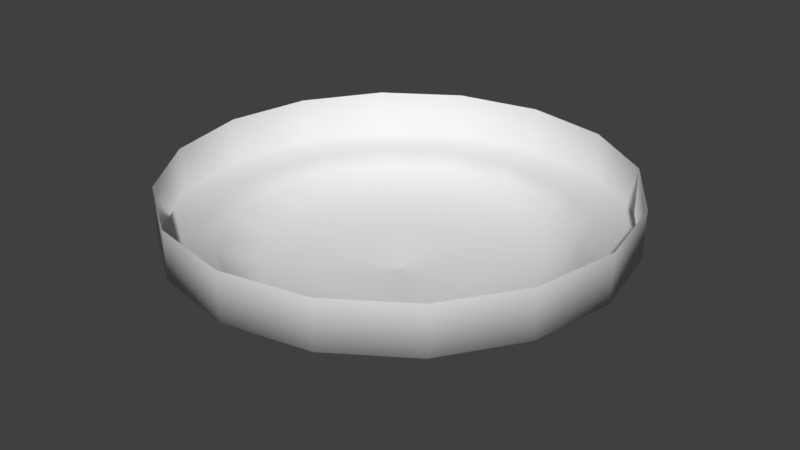 # Source: Ceiling_Module_Speaker.blend  (saved by Blender 2.79.0; exported with 4.5.12 LTS)
import bpy
from mathutils import Matrix  # noqa: F401  (used for matrix-valued properties, if any)

bpy.ops.wm.read_factory_settings(use_empty=True)
scene = bpy.context.scene
scene.name = 'Scene'

# ---- collections
col_collection_5 = bpy.data.collections.new('Collection 5'); scene.collection.children.link(col_collection_5)

# ---- materials (node trees are filled in below, after node groups)
mat_hospital_floor_material = bpy.data.materials.new('Hospital_Floor_Material')
mat_hospital_floor_material.alpha_threshold = 0.0
mat_hospital_floor_material.use_transparent_shadow = False
mat_hospital_floor_material.roughness = 0.5
mat_hospital_ceiling_material = bpy.data.materials.new('Hospital_Ceiling_Material')
mat_hospital_ceiling_material.alpha_threshold = 0.0
mat_hospital_ceiling_material.use_transparent_shadow = False
mat_hospital_ceiling_material.roughness = 0.5

# ---- material node trees

# ---- world
world_world = bpy.data.worlds.new('World'); scene.world = world_world
world_world.color = (0.05088, 0.05088, 0.05088)
world_world.use_sun_shadow = False
world_world.sun_shadow_jitter_overblur = 0.0
world_world.cycles.sampling_method = 'MANUAL'

# ---- meshes
me_plane = bpy.data.meshes.new('Plane')
me_plane.from_pydata([(1.923e-08, 0.2, 0.05469), (-0.07654, 0.1848, 0.05469), (-0.1414, 0.1414, 0.05469), (-0.1848, 0.07654, 0.05469), (-0.2, -1.086e-08, 0.05469), (-0.1848, -0.07654, 0.05469), (-0.1414, -0.1414, 0.05469), (-0.07654, -0.1848, 0.05469), (-1.097e-08, -0.2, 0.05469), (0.07654, -0.1848, 0.05469), (0.1414, -0.1414, 0.05469), (0.1848, -0.07654, 0.05469), (0.2, 2.683e-10, 0.05469), (0.1848, 0.07654, 0.05469), (0.1414, 0.1414, 0.05469), (0.07654, 0.1848, 0.05469), (1.923e-08, 0.2, 0.01138), (-0.07654, 0.1848, 0.01138), (-0.1414, 0.1414, 0.01138), (-0.1848, 0.07654, 0.01138), (-0.2, -1.086e-08, 0.01138), (-0.1848, -0.07654, 0.01138), (-0.1414, -0.1414, 0.01138), (-0.07654, -0.1848, 0.01138), (-1.097e-08, -0.2, 0.01138), (0.07654, -0.1848, 0.01138), (0.1414, -0.1414, 0.01138), (0.1848, -0.07654, 0.01138), (0.2, 2.683e-10, 0.01138), (0.1848, 0.07654, 0.01138), (0.1414, 0.1414, 0.01138), (0.07654, 0.1848, 0.01138), (1.513e-08, 0.16, 0.01138), (-0.06123, 0.1478, 0.01138), (-0.1131, 0.1131, 0.01138), (-0.1478, 0.06123, 0.01138), (-0.16, -8.291e-09, 0.01138), (-0.1478, -0.06123, 0.01138), (-0.1131, -0.1131, 0.01138), (-0.06123, -0.1478, 0.01138), (-9.032e-09, -0.16, 0.01138), (0.06123, -0.1478, 0.01138), (0.1131, -0.1131, 0.01138), (0.1478, -0.06123, 0.01138), (0.16, 6.109e-10, 0.01138), (0.1478, 0.06123, 0.01138), (0.1131, 0.1131, 0.01138), (0.06123, 0.1478, 0.01138), (2.461e-09, 3.844e-09, -0.03153), (4.324e-09, 3.844e-09, -0.03153), (4.324e-09, -3.607e-09, -0.03153), (4.324e-09, -3.607e-09, -0.03153), (4.324e-09, -1.744e-09, -0.03153), (4.324e-09, -3.607e-09, -0.03153), (4.324e-09, -3.607e-09, -0.03153), (4.324e-09, 3.844e-09, -0.03153), (2.461e-09, 3.844e-09, -0.03153), (4.324e-09, 3.844e-09, -0.03153), (4.324e-09, -3.607e-09, -0.03153), (4.324e-09, -3.607e-09, -0.03153), (4.324e-09, -1.744e-09, -0.03153), (4.324e-09, -3.607e-09, -0.03153), (4.324e-09, -3.607e-09, -0.03153), (4.324e-09, 3.844e-09, -0.03153), (0.1205, -1.03e-09, -0.0181), (0.1113, 0.04612, -0.0181), (-0.1113, -0.04612, -0.0181), (-0.08522, -0.08522, -0.0181), (0.08522, 0.08522, -0.0181), (-0.04612, -0.1113, -0.0181), (0.04612, 0.1113, -0.0181), (-4.9e-09, -0.1205, -0.0181), (1.33e-08, 0.1205, -0.0181), (-0.04612, 0.1113, -0.0181), (0.04612, -0.1113, -0.0181), (-0.08522, 0.08522, -0.0181), (0.08522, -0.08522, -0.0181), (-0.1113, 0.04612, -0.0181), (0.1113, -0.04612, -0.0181), (-0.1205, -7.735e-09, -0.0181), (0.1423, 0.05893, -0.002315), (-0.1089, -0.1089, -0.002315), (0.1089, 0.1089, -0.002315), (-0.05893, -0.1423, -0.002315), (0.05893, 0.1423, -0.002315), (-8.09e-09, -0.154, -0.002315), (-0.05893, 0.1423, -0.002315), (0.05893, -0.1423, -0.002315), (-0.1089, 0.1089, -0.002315), (0.1089, -0.1089, -0.002315), (-0.1423, 0.05893, -0.002315), (0.1423, -0.05893, -0.002315), (-0.154, -8.97e-09, -0.002315), (0.154, -4.02e-10, -0.002315), (-0.1423, -0.05893, -0.002315), (1.516e-08, 0.154, -0.002315), (0.07122, -1.741e-09, -0.02553), (-0.06579, -0.02725, -0.02553), (9.009e-09, 0.07122, -0.02553), (0.06579, 0.02725, -0.02553), (-0.05036, -0.05036, -0.02553), (0.05036, 0.05036, -0.02553), (-0.02725, -0.06579, -0.02553), (0.02725, 0.06579, -0.02553), (-1.744e-09, -0.07122, -0.02553), (-0.02725, 0.06579, -0.02553), (0.02725, -0.06579, -0.02553), (-0.05036, 0.05036, -0.02553), (0.05036, -0.05036, -0.02553), (-0.06579, 0.02725, -0.02553), (0.06579, -0.02725, -0.02553), (-0.07122, -5.704e-09, -0.02553)], [], [(2, 1, 17, 18), (10, 9, 25, 26), (3, 2, 18, 19), (11, 10, 26, 27), (4, 3, 19, 20), (12, 11, 27, 28), (5, 4, 20, 21), (13, 12, 28, 29), (6, 5, 21, 22), (14, 13, 29, 30), (7, 6, 22, 23), (15, 14, 30, 31), (8, 7, 23, 24), (1, 0, 16, 17), (0, 15, 31, 16), (9, 8, 24, 25), (24, 23, 39, 40), (17, 16, 32, 33), (16, 31, 47, 32), (25, 24, 40, 41), (18, 17, 33, 34), (26, 25, 41, 42), (19, 18, 34, 35), (27, 26, 42, 43), (20, 19, 35, 36), (28, 27, 43, 44), (21, 20, 36, 37), (29, 28, 44, 45), (22, 21, 37, 38), (30, 29, 45, 46), (23, 22, 38, 39), (31, 30, 46, 47), (99, 96, 60, 61), (100, 97, 53, 54), (101, 99, 61, 62), (102, 100, 54, 55), (103, 101, 62, 63), (104, 102, 55, 56), (105, 98, 48, 49), (98, 103, 63, 48), (106, 104, 56, 57), (107, 105, 49, 50), (108, 106, 57, 58), (109, 107, 50, 51), (110, 108, 58, 59), (111, 109, 51, 52), (96, 110, 59, 60), (97, 111, 52, 53), (94, 92, 79, 66), (93, 91, 78, 64), (92, 90, 77, 79), (91, 89, 76, 78), (90, 88, 75, 77), (89, 87, 74, 76), (88, 86, 73, 75), (87, 85, 71, 74), (95, 84, 70, 72), (86, 95, 72, 73), (85, 83, 69, 71), (84, 82, 68, 70), (83, 81, 67, 69), (82, 80, 65, 68), (81, 94, 66, 67), (80, 93, 64, 65), (45, 44, 93, 80), (38, 37, 94, 81), (46, 45, 80, 82), (39, 38, 81, 83), (47, 46, 82, 84), (40, 39, 83, 85), (33, 32, 95, 86), (32, 47, 84, 95), (41, 40, 85, 87), (34, 33, 86, 88), (42, 41, 87, 89), (35, 34, 88, 90), (43, 42, 89, 91), (36, 35, 90, 92), (44, 43, 91, 93), (37, 36, 92, 94), (66, 79, 111, 97), (64, 78, 110, 96), (79, 77, 109, 111), (78, 76, 108, 110), (77, 75, 107, 109), (76, 74, 106, 108), (75, 73, 105, 107), (74, 71, 104, 106), (72, 70, 103, 98), (73, 72, 98, 105), (71, 69, 102, 104), (70, 68, 101, 103), (69, 67, 100, 102), (68, 65, 99, 101), (67, 66, 97, 100), (65, 64, 96, 99)])
me_plane.polygons.foreach_set('use_smooth', [True] * 96)
_uv = me_plane.uv_layers.new(name='UVMap')
_uv.uv.foreach_set('vector', [0.1464, 0.1464, 0.3087, 0.03806, 0.3087, 0.03806, 0.1464, 0.1464, 0.8536, 0.8536, 0.6913, 0.9619, 0.6913, 0.9619, 0.8536, 0.8536, 0.03806, 0.3087, 0.1464, 0.1464, 0.1464, 0.1464, 0.03806, 0.3087, 0.9619, 0.6913, 0.8536, 0.8536, 0.8536, 0.8536, 0.9619, 0.6913, 0.0, 0.5, 0.03806, 0.3087, 0.03806, 0.3087, 0.0, 0.5, 1.0, 0.5, 0.9619, 0.6913, 0.9619, 0.6913, 1.0, 0.5, 0.03806, 0.6913, 0.0, 0.5, 0.0, 0.5, 0.03806, 0.6913, 0.9619, 0.3087, 1.0, 0.5, 1.0, 0.5, 0.9619, 0.3087, 0.1464, 0.8536, 0.03806, 0.6913, 0.03806, 0.6913, 0.1464, 0.8536, 0.8536, 0.1464, 0.9619, 0.3087, 0.9619, 0.3087, 0.8536, 0.1464, 0.3087, 0.9619, 0.1464, 0.8536, 0.1464, 0.8536, 0.3087, 0.9619, 0.6913, 0.03806, 0.8536, 0.1464, 0.8536, 0.1464, 0.6913, 0.03806, 0.5, 1.0, 0.3087, 0.9619, 0.3087, 0.9619, 0.5, 1.0, 0.3087, 0.03806, 0.5, 0.0, 0.5, 0.0, 0.3087, 0.03806, 0.5, 0.0, 0.6913, 0.03806, 0.6913, 0.03806, 0.5, 0.0, 0.6913, 0.9619, 0.5, 1.0, 0.5, 1.0, 0.6913, 0.9619, 0.5, 1.0, 0.3087, 0.9619, 0.3469, 0.8696, 0.5, 0.9, 0.3087, 0.03806, 0.5, 0.0, 0.5, 0.1, 0.3469, 0.1304, 0.5, 0.0, 0.6913, 0.03806, 0.6531, 0.1304, 0.5, 0.1, 0.6913, 0.9619, 0.5, 1.0, 0.5, 0.9, 0.6531, 0.8696, 0.1464, 0.1464, 0.3087, 0.03806, 0.3469, 0.1304, 0.2172, 0.2172, 0.8536, 0.8536, 0.6913, 0.9619, 0.6531, 0.8696, 0.7828, 0.7828, 0.03806, 0.3087, 0.1464, 0.1464, 0.2172, 0.2172, 0.1304, 0.3469, 0.9619, 0.6913, 0.8536, 0.8536, 0.7828, 0.7828, 0.8696, 0.6531, 0.0, 0.5, 0.03806, 0.3087, 0.1304, 0.3469, 0.1, 0.5, 1.0, 0.5, 0.9619, 0.6913, 0.8696, 0.6531, 0.9, 0.5, 0.03806, 0.6913, 0.0, 0.5, 0.1, 0.5, 0.1304, 0.6531, 0.9619, 0.3087, 1.0, 0.5, 0.9, 0.5, 0.8696, 0.3469, 0.1464, 0.8536, 0.03806, 0.6913, 0.1304, 0.6531, 0.2172, 0.7828, 0.8536, 0.1464, 0.9619, 0.3087, 0.8696, 0.3469, 0.7828, 0.2172, 0.3087, 0.9619, 0.1464, 0.8536, 0.2172, 0.7828, 0.3469, 0.8696, 0.6913, 0.03806, 0.8536, 0.1464, 0.7828, 0.2172, 0.6531, 0.1304, 0.6645, 0.4319, 0.678, 0.5, 0.5, 0.5, 0.5, 0.5, 0.3741, 0.6259, 0.3355, 0.5681, 0.5, 0.5, 0.5, 0.5, 0.6259, 0.3741, 0.6645, 0.4319, 0.5, 0.5, 0.5, 0.5, 0.4319, 0.6645, 0.3741, 0.6259, 0.5, 0.5, 0.5, 0.5, 0.5681, 0.3355, 0.6259, 0.3741, 0.5, 0.5, 0.5, 0.5, 0.5, 0.678, 0.4319, 0.6645, 0.5, 0.5, 0.5, 0.5, 0.4319, 0.3355, 0.5, 0.322, 0.5, 0.5, 0.5, 0.5, 0.5, 0.322, 0.5681, 0.3355, 0.5, 0.5, 0.5, 0.5, 0.5681, 0.6645, 0.5, 0.678, 0.5, 0.5, 0.5, 0.5, 0.3741, 0.3741, 0.4319, 0.3355, 0.5, 0.5, 0.5, 0.5, 0.6259, 0.6259, 0.5681, 0.6645, 0.5, 0.5, 0.5, 0.5, 0.3355, 0.4319, 0.3741, 0.3741, 0.5, 0.5, 0.5, 0.5, 0.6645, 0.5681, 0.6259, 0.6259, 0.5, 0.5, 0.5, 0.5, 0.322, 0.5, 0.3355, 0.4319, 0.5, 0.5, 0.5, 0.5, 0.678, 0.5, 0.6645, 0.5681, 0.5, 0.5, 0.5, 0.5, 0.3355, 0.5681, 0.322, 0.5, 0.5, 0.5, 0.5, 0.5, 0.1766, 0.6339, 0.15, 0.5, 0.2261, 0.5, 0.2469, 0.6048, 0.85, 0.5, 0.8234, 0.6339, 0.7531, 0.6048, 0.7739, 0.5, 0.15, 0.5, 0.1766, 0.3661, 0.2469, 0.3952, 0.2261, 0.5, 0.8234, 0.6339, 0.7475, 0.7475, 0.6937, 0.6937, 0.7531, 0.6048, 0.1766, 0.3661, 0.2525, 0.2525, 0.3063, 0.3063, 0.2469, 0.3952, 0.7475, 0.7475, 0.6339, 0.8234, 0.6048, 0.7531, 0.6937, 0.6937, 0.2525, 0.2525, 0.3661, 0.1766, 0.3952, 0.2469, 0.3063, 0.3063, 0.6339, 0.8234, 0.5, 0.85, 0.5, 0.7739, 0.6048, 0.7531, 0.5, 0.15, 0.6339, 0.1766, 0.6048, 0.2469, 0.5, 0.2261, 0.3661, 0.1766, 0.5, 0.15, 0.5, 0.2261, 0.3952, 0.2469, 0.5, 0.85, 0.3661, 0.8234, 0.3952, 0.7531, 0.5, 0.7739, 0.6339, 0.1766, 0.7475, 0.2525, 0.6937, 0.3063, 0.6048, 0.2469, 0.3661, 0.8234, 0.2525, 0.7475, 0.3063, 0.6937, 0.3952, 0.7531, 0.7475, 0.2525, 0.8234, 0.3661, 0.7531, 0.3952, 0.6937, 0.3063, 0.2525, 0.7475, 0.1766, 0.6339, 0.2469, 0.6048, 0.3063, 0.6937, 0.8234, 0.3661, 0.85, 0.5, 0.7739, 0.5, 0.7531, 0.3952, 0.8696, 0.3469, 0.9, 0.5, 0.85, 0.5, 0.8234, 0.3661, 0.2172, 0.7828, 0.1304, 0.6531, 0.1766, 0.6339, 0.2525, 0.7475, 0.7828, 0.2172, 0.8696, 0.3469, 0.8234, 0.3661, 0.7475, 0.2525, 0.3469, 0.8696, 0.2172, 0.7828, 0.2525, 0.7475, 0.3661, 0.8234, 0.6531, 0.1304, 0.7828, 0.2172, 0.7475, 0.2525, 0.6339, 0.1766, 0.5, 0.9, 0.3469, 0.8696, 0.3661, 0.8234, 0.5, 0.85, 0.3469, 0.1304, 0.5, 0.1, 0.5, 0.15, 0.3661, 0.1766, 0.5, 0.1, 0.6531, 0.1304, 0.6339, 0.1766, 0.5, 0.15, 0.6531, 0.8696, 0.5, 0.9, 0.5, 0.85, 0.6339, 0.8234, 0.2172, 0.2172, 0.3469, 0.1304, 0.3661, 0.1766, 0.2525, 0.2525, 0.7828, 0.7828, 0.6531, 0.8696, 0.6339, 0.8234, 0.7475, 0.7475, 0.1304, 0.3469, 0.2172, 0.2172, 0.2525, 0.2525, 0.1766, 0.3661, 0.8696, 0.6531, 0.7828, 0.7828, 0.7475, 0.7475, 0.8234, 0.6339, 0.1, 0.5, 0.1304, 0.3469, 0.1766, 0.3661, 0.15, 0.5, 0.9, 0.5, 0.8696, 0.6531, 0.8234, 0.6339, 0.85, 0.5, 0.1304, 0.6531, 0.1, 0.5, 0.15, 0.5, 0.1766, 0.6339, 0.2469, 0.6048, 0.2261, 0.5, 0.322, 0.5, 0.3355, 0.5681, 0.7739, 0.5, 0.7531, 0.6048, 0.6645, 0.5681, 0.678, 0.5, 0.2261, 0.5, 0.2469, 0.3952, 0.3355, 0.4319, 0.322, 0.5, 0.7531, 0.6048, 0.6937, 0.6937, 0.6259, 0.6259, 0.6645, 0.5681, 0.2469, 0.3952, 0.3063, 0.3063, 0.3741, 0.3741, 0.3355, 0.4319, 0.6937, 0.6937, 0.6048, 0.7531, 0.5681, 0.6645, 0.6259, 0.6259, 0.3063, 0.3063, 0.3952, 0.2469, 0.4319, 0.3355, 0.3741, 0.3741, 0.6048, 0.7531, 0.5, 0.7739, 0.5, 0.678, 0.5681, 0.6645, 0.5, 0.2261, 0.6048, 0.2469, 0.5681, 0.3355, 0.5, 0.322, 0.3952, 0.2469, 0.5, 0.2261, 0.5, 0.322, 0.4319, 0.3355, 0.5, 0.7739, 0.3952, 0.7531, 0.4319, 0.6645, 0.5, 0.678, 0.6048, 0.2469, 0.6937, 0.3063, 0.6259, 0.3741, 0.5681, 0.3355, 0.3952, 0.7531, 0.3063, 0.6937, 0.3741, 0.6259, 0.4319, 0.6645, 0.6937, 0.3063, 0.7531, 0.3952, 0.6645, 0.4319, 0.6259, 0.3741, 0.3063, 0.6937, 0.2469, 0.6048, 0.3355, 0.5681, 0.3741, 0.6259, 0.7531, 0.3952, 0.7739, 0.5, 0.678, 0.5, 0.6645, 0.4319])
me_plane.materials.append(mat_hospital_floor_material)
me_plane.materials.append(mat_hospital_ceiling_material)
me_plane.use_remesh_preserve_volume = False
me_plane.use_remesh_preserve_attributes = False
me_plane.use_mirror_vertex_groups = False
me_plane.update()

# ---- objects
ob_plane = bpy.data.objects.new('Plane', me_plane)

# ---- transforms, parenting, visibility, modifiers, constraints
ob_plane.location = (-4.903e-08, 1.106e-08, 2.583)
ob_plane.lineart.crease_threshold = 0.0

# ---- collection membership
col_collection_5.objects.link(ob_plane)

# ---- scene / render settings (as saved in the file)
scene.frame_start = 1; scene.frame_end = 250; scene.frame_set(35)
scene.render.engine = 'BLENDER_EEVEE_NEXT'
scene.render.resolution_percentage = 50
scene.render.dither_intensity = 0.0
scene.cycles.use_denoising = False
scene.cycles.samples = 128
scene.cycles.sampling_pattern = 'TABULATED_SOBOL'
scene.cycles.light_sampling_threshold = 0.0
scene.cycles.use_adaptive_sampling = False
scene.cycles.use_light_tree = False
scene.cycles.blur_glossy = 0.0
scene.cycles.sample_clamp_indirect = 0.0
scene.view_settings.view_transform = 'Standard'
bpy.context.view_layer.update()

# ---- added for rendering (the .blend has no active camera and no usable light): camera, sun
cam_auto = bpy.data.cameras.new('AutoCamera')
cam_auto.lens = 50.0
cam_auto.sensor_width = 36.0
cam_auto.clip_end = 1000.0
ob_auto_camera = bpy.data.objects.new('AutoCamera', cam_auto)
scene.collection.objects.link(ob_auto_camera)
ob_auto_camera.location = (0.529431, -0.635318, 3.01765)
ob_auto_camera.rotation_euler = (1.09748, -7.21219e-08, 0.694738)
scene.camera = ob_auto_camera
light_auto_sun = bpy.data.lights.new('AutoSun', 'SUN')
light_auto_sun.energy = 3.0
light_auto_sun.angle = 0.0523599
ob_auto_sun = bpy.data.objects.new('AutoSun', light_auto_sun)
scene.collection.objects.link(ob_auto_sun)
ob_auto_sun.rotation_euler = (0.872665, 0.174533, 0.523599)
bpy.context.view_layer.update()
